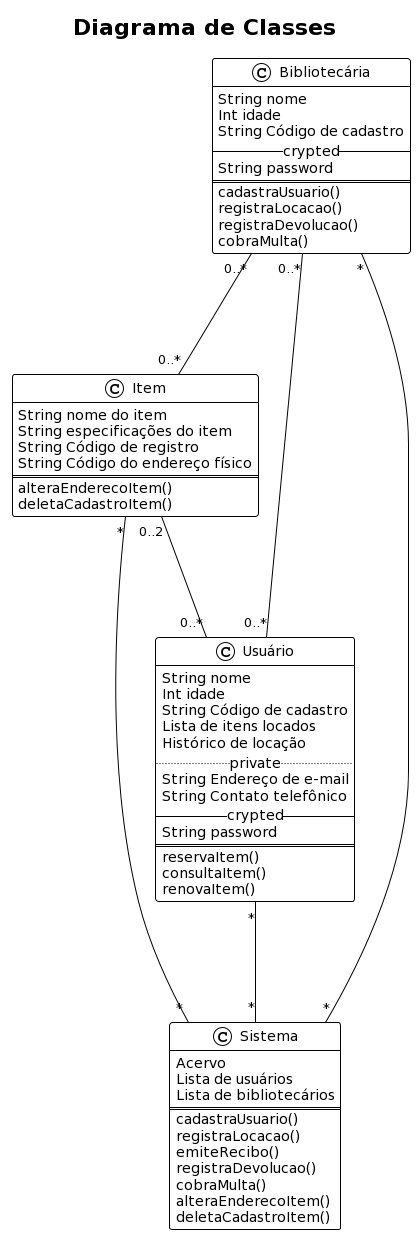

The diagram above was rendered by PlantUML. Its source (embedded in the PNG):
@startuml
!theme plain

skin rose

title Diagrama de Classes

skinparam componentStyle uml2

class Item {
  String nome do item
  String especificações do item
  String Código de registro
  String Código do endereço físico
  ==
  alteraEnderecoItem()
  deletaCadastroItem()
}

class Usuário{
  String nome
  Int idade
  String Código de cadastro
  Lista de itens locados
  Histórico de locação
  ..private..
  String Endereço de e-mail
  String Contato telefônico
  -- crypted --
  String password
  ==
  reservaItem()
  consultaItem()
  renovaItem()
}

class Bibliotecária{
  String nome
  Int idade
  String Código de cadastro
  -- crypted --
  String password
  ==
  cadastraUsuario()
  registraLocacao()
  registraDevolucao()
  cobraMulta()
}

class Sistema{
  Acervo
  Lista de usuários
  Lista de bibliotecários
  ==
  cadastraUsuario()
  registraLocacao()
  emiteRecibo()
  registraDevolucao()
  cobraMulta()
  alteraEnderecoItem()
  deletaCadastroItem()
}

Item "0..2"--- "0..*"Usuário
Bibliotecária "0..*"--- "0..*"Usuário
Bibliotecária "0..*"--- "0..*"Item
Bibliotecária "*"--- "*"Sistema
Usuário "*"--- "*"Sistema
Item "*"--- "*" Sistema
@enduml